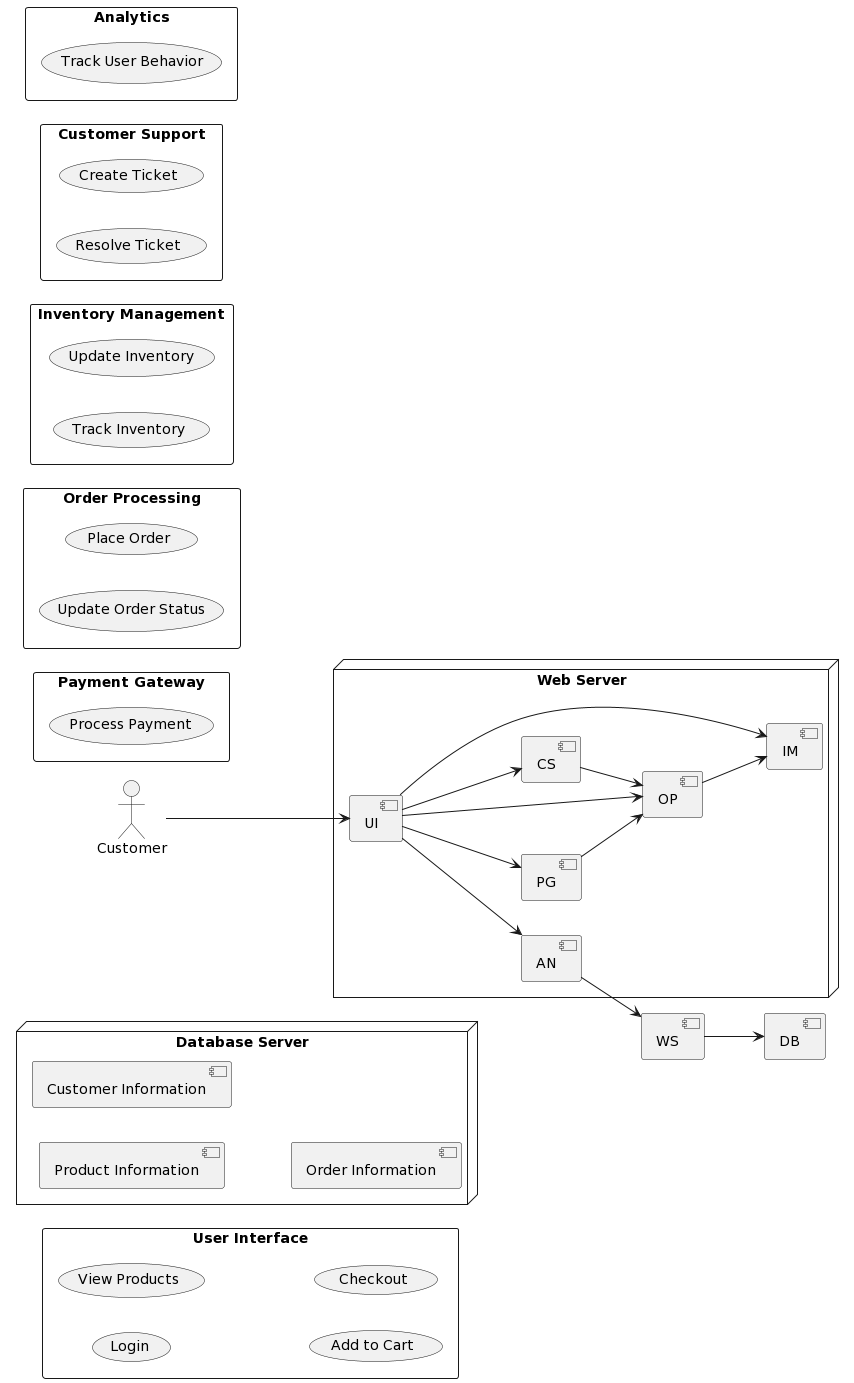

The diagram above was rendered by PlantUML. Its source (embedded in the PNG):
@startuml
left to right direction
skinparam componentStyle uml2

actor Customer

rectangle "User Interface" {
  (Login)
  (View Products)
  (Add to Cart)
  (Checkout)
}

rectangle "Payment Gateway" {
  (Process Payment)
}

rectangle "Order Processing" {
  (Place Order)
  (Update Order Status)
}

rectangle "Inventory Management" {
  (Update Inventory)
  (Track Inventory)
}

rectangle "Customer Support" {
  (Create Ticket)
  (Resolve Ticket)
}

rectangle "Analytics" {
  (Track User Behavior)
}

node "Web Server" {
  [UI]
  [PG]
  [OP]
  [IM]
  [CS]
  [AN]
}

node "Database Server" {
  [Product Information]
  [Customer Information]
  [Order Information]
}

Customer --> [UI]
[UI] --> [PG]
[UI] --> [OP]
[UI] --> [IM]
[UI] --> [CS]
[UI] --> [AN]
[PG] --> [OP]
[OP] --> [IM]
[CS] --> [OP]
[AN] --> [WS]
[WS] --> [DB]
@enduml